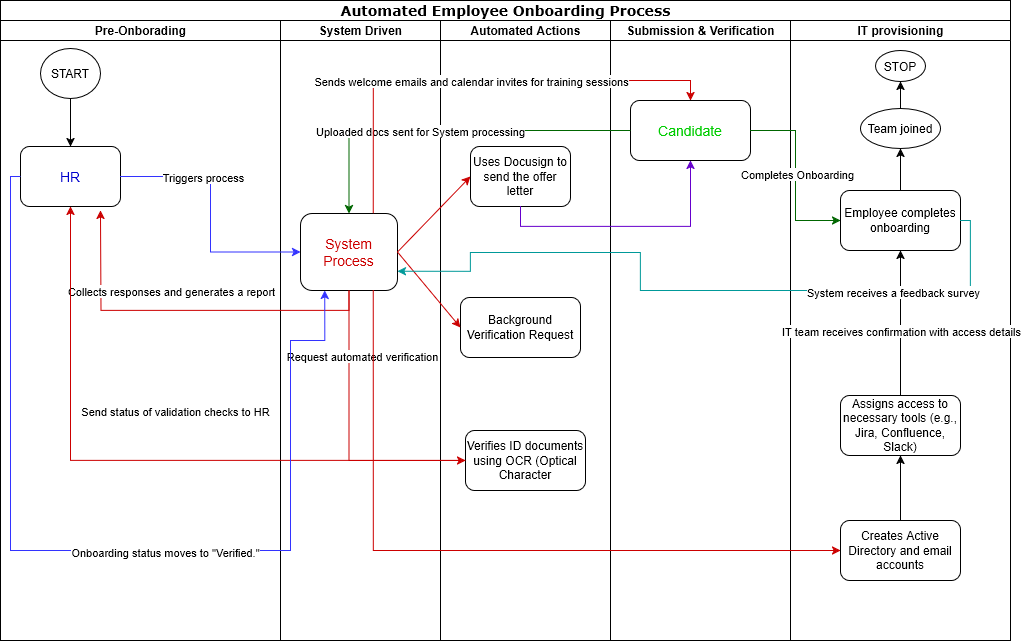

The diagram above was exported from draw.io. Its source (the exported page's mxGraphModel, read from the mxfile embedded in the PNG):
<mxGraphModel dx="1434" dy="744" grid="1" gridSize="10" guides="1" tooltips="1" connect="1" arrows="1" fold="1" page="1" pageScale="1" pageWidth="1100" pageHeight="850" background="none" math="0" shadow="0">
  <root>
    <mxCell id="0" />
    <mxCell id="1" parent="0" />
    <mxCell id="77e6c97f196da883-1" value="&lt;font style=&quot;font-size: 14px;&quot;&gt;&lt;strong data-end=&quot;155&quot; data-start=&quot;114&quot;&gt;Automated Employee Onboarding Process&lt;/strong&gt;&lt;/font&gt;" style="swimlane;html=1;childLayout=stackLayout;startSize=20;rounded=0;shadow=0;labelBackgroundColor=none;strokeWidth=1;fontFamily=Verdana;fontSize=8;align=center;" parent="1" vertex="1">
      <mxGeometry x="20" width="1010" height="640" as="geometry" />
    </mxCell>
    <mxCell id="77e6c97f196da883-2" value="Pre-Onborading" style="swimlane;html=1;startSize=20;" parent="77e6c97f196da883-1" vertex="1">
      <mxGeometry y="20" width="280" height="620" as="geometry" />
    </mxCell>
    <mxCell id="77e6c97f196da883-8" value="&lt;font style=&quot;font-size: 14px; color: rgb(0, 0, 204);&quot; face=&quot;Helvetica&quot;&gt;HR&lt;/font&gt;" style="rounded=1;whiteSpace=wrap;html=1;shadow=0;labelBackgroundColor=none;strokeWidth=1;fontFamily=Verdana;fontSize=8;align=center;" parent="77e6c97f196da883-2" vertex="1">
      <mxGeometry x="20" y="126" width="100" height="60" as="geometry" />
    </mxCell>
    <mxCell id="GNZc24dQRIDqPCX3dGP3-5" value="" style="edgeStyle=orthogonalEdgeStyle;rounded=0;orthogonalLoop=1;jettySize=auto;html=1;" edge="1" parent="77e6c97f196da883-2" source="GNZc24dQRIDqPCX3dGP3-3" target="77e6c97f196da883-8">
      <mxGeometry relative="1" as="geometry" />
    </mxCell>
    <mxCell id="GNZc24dQRIDqPCX3dGP3-3" value="START" style="ellipse;whiteSpace=wrap;html=1;" vertex="1" parent="77e6c97f196da883-2">
      <mxGeometry x="40" y="28" width="60" height="50" as="geometry" />
    </mxCell>
    <mxCell id="77e6c97f196da883-40" style="edgeStyle=orthogonalEdgeStyle;rounded=1;html=1;labelBackgroundColor=none;startArrow=none;startFill=0;startSize=5;endArrow=classicThin;endFill=1;endSize=5;jettySize=auto;orthogonalLoop=1;strokeWidth=1;fontFamily=Verdana;fontSize=8" parent="77e6c97f196da883-1" source="77e6c97f196da883-23" edge="1">
      <mxGeometry relative="1" as="geometry">
        <mxPoint x="850" y="690" as="targetPoint" />
      </mxGeometry>
    </mxCell>
    <mxCell id="107ba76e4e335f99-1" style="edgeStyle=orthogonalEdgeStyle;rounded=1;html=1;labelBackgroundColor=none;startArrow=none;startFill=0;startSize=5;endArrow=classicThin;endFill=1;endSize=5;jettySize=auto;orthogonalLoop=1;strokeWidth=1;fontFamily=Verdana;fontSize=8" parent="77e6c97f196da883-1" source="77e6c97f196da883-17" edge="1">
      <mxGeometry relative="1" as="geometry">
        <mxPoint x="690" y="450" as="targetPoint" />
      </mxGeometry>
    </mxCell>
    <mxCell id="107ba76e4e335f99-2" style="edgeStyle=orthogonalEdgeStyle;rounded=1;html=1;labelBackgroundColor=none;startArrow=none;startFill=0;startSize=5;endArrow=classicThin;endFill=1;endSize=5;jettySize=auto;orthogonalLoop=1;strokeWidth=1;fontFamily=Verdana;fontSize=8" parent="77e6c97f196da883-1" target="77e6c97f196da883-14" edge="1">
      <mxGeometry relative="1" as="geometry">
        <Array as="points">
          <mxPoint x="660" y="610" />
          <mxPoint x="660" y="550" />
          <mxPoint x="400" y="550" />
        </Array>
        <mxPoint x="690" y="610" as="sourcePoint" />
      </mxGeometry>
    </mxCell>
    <mxCell id="107ba76e4e335f99-6" style="edgeStyle=orthogonalEdgeStyle;rounded=1;html=1;labelBackgroundColor=none;startArrow=none;startFill=0;startSize=5;endArrow=classicThin;endFill=1;endSize=5;jettySize=auto;orthogonalLoop=1;strokeWidth=1;fontFamily=Verdana;fontSize=8" parent="77e6c97f196da883-1" source="77e6c97f196da883-14" edge="1">
      <mxGeometry relative="1" as="geometry">
        <mxPoint x="530" y="610" as="targetPoint" />
      </mxGeometry>
    </mxCell>
    <mxCell id="77e6c97f196da883-3" value="System Driven" style="swimlane;html=1;startSize=20;" parent="77e6c97f196da883-1" vertex="1">
      <mxGeometry x="280" y="20" width="160" height="620" as="geometry" />
    </mxCell>
    <mxCell id="GNZc24dQRIDqPCX3dGP3-51" style="edgeStyle=orthogonalEdgeStyle;rounded=0;orthogonalLoop=1;jettySize=auto;html=1;exitX=0.5;exitY=1;exitDx=0;exitDy=0;strokeColor=#CC0000;" edge="1" parent="77e6c97f196da883-3" source="77e6c97f196da883-9">
      <mxGeometry relative="1" as="geometry">
        <mxPoint x="-180" y="190" as="targetPoint" />
      </mxGeometry>
    </mxCell>
    <mxCell id="GNZc24dQRIDqPCX3dGP3-52" value="Collects responses and generates a report" style="edgeLabel;html=1;align=center;verticalAlign=middle;resizable=0;points=[];" vertex="1" connectable="0" parent="GNZc24dQRIDqPCX3dGP3-51">
      <mxGeometry x="-0.2636" y="2" relative="1" as="geometry">
        <mxPoint x="-63" y="-22" as="offset" />
      </mxGeometry>
    </mxCell>
    <mxCell id="77e6c97f196da883-9" value="&lt;font style=&quot;font-size: 14px; color: rgb(204, 0, 0);&quot; face=&quot;Helvetica&quot;&gt;System Process&lt;/font&gt;" style="rounded=1;whiteSpace=wrap;html=1;shadow=0;labelBackgroundColor=none;strokeWidth=1;fontFamily=Verdana;fontSize=8;align=center;" parent="77e6c97f196da883-3" vertex="1">
      <mxGeometry x="20" y="193" width="97" height="77" as="geometry" />
    </mxCell>
    <mxCell id="77e6c97f196da883-4" value="Automated Actions" style="swimlane;html=1;startSize=20;" parent="77e6c97f196da883-1" vertex="1">
      <mxGeometry x="440" y="20" width="170" height="620" as="geometry" />
    </mxCell>
    <mxCell id="77e6c97f196da883-12" value="&lt;font style=&quot;font-size: 12px;&quot; face=&quot;Helvetica&quot;&gt;Uses Docusign to send the offer letter&lt;/font&gt;" style="rounded=1;whiteSpace=wrap;html=1;shadow=0;labelBackgroundColor=none;strokeWidth=1;fontFamily=Verdana;fontSize=8;align=center;" parent="77e6c97f196da883-4" vertex="1">
      <mxGeometry x="30" y="126" width="100" height="60" as="geometry" />
    </mxCell>
    <mxCell id="GNZc24dQRIDqPCX3dGP3-1" value="Background Verification Request" style="rounded=1;whiteSpace=wrap;html=1;" vertex="1" parent="77e6c97f196da883-4">
      <mxGeometry x="20" y="277" width="120" height="60" as="geometry" />
    </mxCell>
    <mxCell id="GNZc24dQRIDqPCX3dGP3-23" value="Verifies ID documents using OCR (Optical Character" style="rounded=1;whiteSpace=wrap;html=1;" vertex="1" parent="77e6c97f196da883-4">
      <mxGeometry x="25" y="410" width="120" height="60" as="geometry" />
    </mxCell>
    <mxCell id="77e6c97f196da883-5" value="Submission &amp;amp; Verification" style="swimlane;html=1;startSize=20;" parent="77e6c97f196da883-1" vertex="1">
      <mxGeometry x="610" y="20" width="180" height="620" as="geometry" />
    </mxCell>
    <mxCell id="77e6c97f196da883-34" style="edgeStyle=orthogonalEdgeStyle;rounded=1;html=1;labelBackgroundColor=none;startArrow=none;startFill=0;startSize=5;endArrow=classicThin;endFill=1;endSize=5;jettySize=auto;orthogonalLoop=1;strokeColor=#000000;strokeWidth=1;fontFamily=Verdana;fontSize=8;fontColor=#000000;" parent="77e6c97f196da883-5" target="77e6c97f196da883-16" edge="1">
      <mxGeometry relative="1" as="geometry">
        <mxPoint x="80" y="300" as="sourcePoint" />
      </mxGeometry>
    </mxCell>
    <mxCell id="77e6c97f196da883-35" style="edgeStyle=orthogonalEdgeStyle;rounded=1;html=1;labelBackgroundColor=none;startArrow=none;startFill=0;startSize=5;endArrow=classicThin;endFill=1;endSize=5;jettySize=auto;orthogonalLoop=1;strokeWidth=1;fontFamily=Verdana;fontSize=8" parent="77e6c97f196da883-5" source="77e6c97f196da883-16" edge="1">
      <mxGeometry relative="1" as="geometry">
        <mxPoint x="80" y="400" as="targetPoint" />
      </mxGeometry>
    </mxCell>
    <mxCell id="77e6c97f196da883-36" style="edgeStyle=orthogonalEdgeStyle;rounded=1;html=1;labelBackgroundColor=none;startArrow=none;startFill=0;startSize=5;endArrow=classicThin;endFill=1;endSize=5;jettySize=auto;orthogonalLoop=1;strokeWidth=1;fontFamily=Verdana;fontSize=8" parent="77e6c97f196da883-5" target="77e6c97f196da883-20" edge="1">
      <mxGeometry relative="1" as="geometry">
        <mxPoint x="80" y="620" as="sourcePoint" />
      </mxGeometry>
    </mxCell>
    <mxCell id="GNZc24dQRIDqPCX3dGP3-14" value="&lt;font style=&quot;font-size: 14px; color: rgb(0, 204, 0);&quot;&gt;Candidate&lt;/font&gt;" style="rounded=1;whiteSpace=wrap;html=1;" vertex="1" parent="77e6c97f196da883-5">
      <mxGeometry x="20" y="80" width="120" height="60" as="geometry" />
    </mxCell>
    <mxCell id="77e6c97f196da883-7" value="IT provisioning" style="swimlane;html=1;startSize=20;" parent="77e6c97f196da883-1" vertex="1">
      <mxGeometry x="790" y="20" width="220" height="620" as="geometry" />
    </mxCell>
    <mxCell id="GNZc24dQRIDqPCX3dGP3-36" value="" style="edgeStyle=orthogonalEdgeStyle;rounded=0;orthogonalLoop=1;jettySize=auto;html=1;" edge="1" parent="77e6c97f196da883-7" source="GNZc24dQRIDqPCX3dGP3-31" target="GNZc24dQRIDqPCX3dGP3-35">
      <mxGeometry relative="1" as="geometry" />
    </mxCell>
    <mxCell id="GNZc24dQRIDqPCX3dGP3-31" value="Creates Active Directory and email accounts" style="rounded=1;whiteSpace=wrap;html=1;" vertex="1" parent="77e6c97f196da883-7">
      <mxGeometry x="50" y="500" width="120" height="60" as="geometry" />
    </mxCell>
    <mxCell id="GNZc24dQRIDqPCX3dGP3-38" style="edgeStyle=orthogonalEdgeStyle;rounded=0;orthogonalLoop=1;jettySize=auto;html=1;entryX=0.5;entryY=1;entryDx=0;entryDy=0;" edge="1" parent="77e6c97f196da883-7" source="GNZc24dQRIDqPCX3dGP3-35" target="GNZc24dQRIDqPCX3dGP3-37">
      <mxGeometry relative="1" as="geometry" />
    </mxCell>
    <mxCell id="GNZc24dQRIDqPCX3dGP3-39" value="IT team receives confirmation with access details" style="edgeLabel;html=1;align=center;verticalAlign=middle;resizable=0;points=[];" vertex="1" connectable="0" parent="GNZc24dQRIDqPCX3dGP3-38">
      <mxGeometry x="-0.1034" relative="1" as="geometry">
        <mxPoint as="offset" />
      </mxGeometry>
    </mxCell>
    <mxCell id="GNZc24dQRIDqPCX3dGP3-35" value="Assigns access to necessary tools (e.g., Jira, Confluence, Slack)" style="rounded=1;whiteSpace=wrap;html=1;" vertex="1" parent="77e6c97f196da883-7">
      <mxGeometry x="50" y="375" width="120" height="60" as="geometry" />
    </mxCell>
    <mxCell id="GNZc24dQRIDqPCX3dGP3-54" value="" style="edgeStyle=orthogonalEdgeStyle;rounded=0;orthogonalLoop=1;jettySize=auto;html=1;" edge="1" parent="77e6c97f196da883-7" source="GNZc24dQRIDqPCX3dGP3-37" target="GNZc24dQRIDqPCX3dGP3-53">
      <mxGeometry relative="1" as="geometry" />
    </mxCell>
    <mxCell id="GNZc24dQRIDqPCX3dGP3-37" value="Employee completes onboarding" style="rounded=1;whiteSpace=wrap;html=1;" vertex="1" parent="77e6c97f196da883-7">
      <mxGeometry x="50" y="170" width="120" height="60" as="geometry" />
    </mxCell>
    <mxCell id="GNZc24dQRIDqPCX3dGP3-56" value="" style="edgeStyle=orthogonalEdgeStyle;rounded=0;orthogonalLoop=1;jettySize=auto;html=1;" edge="1" parent="77e6c97f196da883-7" source="GNZc24dQRIDqPCX3dGP3-53" target="GNZc24dQRIDqPCX3dGP3-55">
      <mxGeometry relative="1" as="geometry" />
    </mxCell>
    <mxCell id="GNZc24dQRIDqPCX3dGP3-53" value="Team joined" style="ellipse;whiteSpace=wrap;html=1;rounded=1;" vertex="1" parent="77e6c97f196da883-7">
      <mxGeometry x="70" y="88" width="80" height="40" as="geometry" />
    </mxCell>
    <mxCell id="GNZc24dQRIDqPCX3dGP3-55" value="STOP" style="ellipse;whiteSpace=wrap;html=1;rounded=1;" vertex="1" parent="77e6c97f196da883-7">
      <mxGeometry x="85" y="30" width="50" height="31" as="geometry" />
    </mxCell>
    <mxCell id="GNZc24dQRIDqPCX3dGP3-12" value="" style="endArrow=classic;html=1;rounded=0;exitX=1;exitY=0.5;exitDx=0;exitDy=0;entryX=0;entryY=0.5;entryDx=0;entryDy=0;strokeColor=#CC0000;" edge="1" parent="77e6c97f196da883-1" source="77e6c97f196da883-9" target="GNZc24dQRIDqPCX3dGP3-1">
      <mxGeometry width="50" height="50" relative="1" as="geometry">
        <mxPoint x="120" y="380" as="sourcePoint" />
        <mxPoint x="170" y="330" as="targetPoint" />
      </mxGeometry>
    </mxCell>
    <mxCell id="GNZc24dQRIDqPCX3dGP3-4" style="edgeStyle=orthogonalEdgeStyle;rounded=0;orthogonalLoop=1;jettySize=auto;html=1;exitX=1;exitY=0.5;exitDx=0;exitDy=0;entryX=0;entryY=0.5;entryDx=0;entryDy=0;strokeColor=#3333FF;" edge="1" parent="77e6c97f196da883-1" source="77e6c97f196da883-8" target="77e6c97f196da883-9">
      <mxGeometry relative="1" as="geometry" />
    </mxCell>
    <mxCell id="GNZc24dQRIDqPCX3dGP3-30" value="Triggers process" style="edgeLabel;html=1;align=center;verticalAlign=middle;resizable=0;points=[];" vertex="1" connectable="0" parent="GNZc24dQRIDqPCX3dGP3-4">
      <mxGeometry x="-0.5584" y="-1" relative="1" as="geometry">
        <mxPoint x="26" y="-1" as="offset" />
      </mxGeometry>
    </mxCell>
    <mxCell id="GNZc24dQRIDqPCX3dGP3-20" value="" style="endArrow=classic;html=1;rounded=0;entryX=0;entryY=0.5;entryDx=0;entryDy=0;exitX=1;exitY=0.5;exitDx=0;exitDy=0;strokeColor=#CC0000;" edge="1" parent="77e6c97f196da883-1" source="77e6c97f196da883-9" target="77e6c97f196da883-12">
      <mxGeometry width="50" height="50" relative="1" as="geometry">
        <mxPoint x="290" y="250" as="sourcePoint" />
        <mxPoint x="340" y="200" as="targetPoint" />
      </mxGeometry>
    </mxCell>
    <mxCell id="GNZc24dQRIDqPCX3dGP3-21" style="edgeStyle=orthogonalEdgeStyle;rounded=0;orthogonalLoop=1;jettySize=auto;html=1;strokeColor=#006600;" edge="1" parent="77e6c97f196da883-1" source="GNZc24dQRIDqPCX3dGP3-14" target="77e6c97f196da883-9">
      <mxGeometry relative="1" as="geometry" />
    </mxCell>
    <mxCell id="GNZc24dQRIDqPCX3dGP3-29" value="Uploaded docs sent for System processing" style="edgeLabel;html=1;align=center;verticalAlign=middle;resizable=0;points=[];" vertex="1" connectable="0" parent="GNZc24dQRIDqPCX3dGP3-21">
      <mxGeometry x="0.1585" relative="1" as="geometry">
        <mxPoint as="offset" />
      </mxGeometry>
    </mxCell>
    <mxCell id="GNZc24dQRIDqPCX3dGP3-24" style="edgeStyle=orthogonalEdgeStyle;rounded=0;orthogonalLoop=1;jettySize=auto;html=1;entryX=0.5;entryY=1;entryDx=0;entryDy=0;exitX=0.5;exitY=1;exitDx=0;exitDy=0;strokeColor=#6600CC;" edge="1" parent="77e6c97f196da883-1" source="77e6c97f196da883-12" target="GNZc24dQRIDqPCX3dGP3-14">
      <mxGeometry relative="1" as="geometry">
        <mxPoint x="510" y="250" as="sourcePoint" />
      </mxGeometry>
    </mxCell>
    <mxCell id="GNZc24dQRIDqPCX3dGP3-25" style="edgeStyle=orthogonalEdgeStyle;rounded=0;orthogonalLoop=1;jettySize=auto;html=1;entryX=0;entryY=0.5;entryDx=0;entryDy=0;exitX=0.5;exitY=1;exitDx=0;exitDy=0;strokeColor=#CC0000;" edge="1" parent="77e6c97f196da883-1" source="77e6c97f196da883-9" target="GNZc24dQRIDqPCX3dGP3-23">
      <mxGeometry relative="1" as="geometry" />
    </mxCell>
    <mxCell id="GNZc24dQRIDqPCX3dGP3-28" value="Request automated verification" style="edgeLabel;html=1;align=center;verticalAlign=middle;resizable=0;points=[];" vertex="1" connectable="0" parent="GNZc24dQRIDqPCX3dGP3-25">
      <mxGeometry x="-0.5455" relative="1" as="geometry">
        <mxPoint x="13" as="offset" />
      </mxGeometry>
    </mxCell>
    <mxCell id="GNZc24dQRIDqPCX3dGP3-26" style="edgeStyle=orthogonalEdgeStyle;rounded=0;orthogonalLoop=1;jettySize=auto;html=1;entryX=0.5;entryY=1;entryDx=0;entryDy=0;strokeColor=#CC0000;" edge="1" parent="77e6c97f196da883-1" source="GNZc24dQRIDqPCX3dGP3-23" target="77e6c97f196da883-8">
      <mxGeometry relative="1" as="geometry" />
    </mxCell>
    <mxCell id="GNZc24dQRIDqPCX3dGP3-27" value="Send status of validation checks to HR" style="edgeLabel;html=1;align=center;verticalAlign=middle;resizable=0;points=[];" vertex="1" connectable="0" parent="GNZc24dQRIDqPCX3dGP3-26">
      <mxGeometry x="-0.1688" y="-1" relative="1" as="geometry">
        <mxPoint x="-21" y="-49" as="offset" />
      </mxGeometry>
    </mxCell>
    <mxCell id="GNZc24dQRIDqPCX3dGP3-32" style="edgeStyle=orthogonalEdgeStyle;rounded=0;orthogonalLoop=1;jettySize=auto;html=1;entryX=0.25;entryY=1;entryDx=0;entryDy=0;strokeColor=#3333FF;" edge="1" parent="77e6c97f196da883-1" source="77e6c97f196da883-8" target="77e6c97f196da883-9">
      <mxGeometry relative="1" as="geometry">
        <Array as="points">
          <mxPoint x="10" y="176" />
          <mxPoint x="10" y="550" />
          <mxPoint x="290" y="550" />
          <mxPoint x="290" y="340" />
          <mxPoint x="324" y="340" />
        </Array>
      </mxGeometry>
    </mxCell>
    <mxCell id="GNZc24dQRIDqPCX3dGP3-33" value="Onboarding status moves to &quot;Verified.&quot;" style="edgeLabel;html=1;align=center;verticalAlign=middle;resizable=0;points=[];" vertex="1" connectable="0" parent="GNZc24dQRIDqPCX3dGP3-32">
      <mxGeometry x="0.1219" y="-1" relative="1" as="geometry">
        <mxPoint as="offset" />
      </mxGeometry>
    </mxCell>
    <mxCell id="GNZc24dQRIDqPCX3dGP3-34" style="edgeStyle=orthogonalEdgeStyle;rounded=0;orthogonalLoop=1;jettySize=auto;html=1;entryX=0;entryY=0.5;entryDx=0;entryDy=0;exitX=0.75;exitY=1;exitDx=0;exitDy=0;strokeColor=#CC0000;" edge="1" parent="77e6c97f196da883-1" source="77e6c97f196da883-9" target="GNZc24dQRIDqPCX3dGP3-31">
      <mxGeometry relative="1" as="geometry" />
    </mxCell>
    <mxCell id="GNZc24dQRIDqPCX3dGP3-40" style="edgeStyle=orthogonalEdgeStyle;rounded=0;orthogonalLoop=1;jettySize=auto;html=1;exitX=0.75;exitY=0;exitDx=0;exitDy=0;entryX=0.5;entryY=0;entryDx=0;entryDy=0;strokeColor=#CC0000;" edge="1" parent="77e6c97f196da883-1" source="77e6c97f196da883-9" target="GNZc24dQRIDqPCX3dGP3-14">
      <mxGeometry relative="1" as="geometry" />
    </mxCell>
    <mxCell id="GNZc24dQRIDqPCX3dGP3-41" value="Sends welcome emails and calendar invites for training sessions" style="edgeLabel;html=1;align=center;verticalAlign=middle;resizable=0;points=[];" vertex="1" connectable="0" parent="GNZc24dQRIDqPCX3dGP3-40">
      <mxGeometry x="-0.0191" relative="1" as="geometry">
        <mxPoint as="offset" />
      </mxGeometry>
    </mxCell>
    <mxCell id="GNZc24dQRIDqPCX3dGP3-42" style="edgeStyle=orthogonalEdgeStyle;rounded=0;orthogonalLoop=1;jettySize=auto;html=1;entryX=0;entryY=0.5;entryDx=0;entryDy=0;strokeColor=#006600;" edge="1" parent="77e6c97f196da883-1" source="GNZc24dQRIDqPCX3dGP3-14" target="GNZc24dQRIDqPCX3dGP3-37">
      <mxGeometry relative="1" as="geometry" />
    </mxCell>
    <mxCell id="GNZc24dQRIDqPCX3dGP3-43" value="Completes Onboarding" style="edgeLabel;html=1;align=center;verticalAlign=middle;resizable=0;points=[];" vertex="1" connectable="0" parent="GNZc24dQRIDqPCX3dGP3-42">
      <mxGeometry x="-0.0222" y="1" relative="1" as="geometry">
        <mxPoint as="offset" />
      </mxGeometry>
    </mxCell>
    <mxCell id="GNZc24dQRIDqPCX3dGP3-45" style="edgeStyle=orthogonalEdgeStyle;rounded=0;orthogonalLoop=1;jettySize=auto;html=1;entryX=1;entryY=0.75;entryDx=0;entryDy=0;exitX=1;exitY=0.5;exitDx=0;exitDy=0;strokeColor=#009999;" edge="1" parent="77e6c97f196da883-1" source="GNZc24dQRIDqPCX3dGP3-37" target="77e6c97f196da883-9">
      <mxGeometry relative="1" as="geometry">
        <Array as="points">
          <mxPoint x="970" y="220" />
          <mxPoint x="970" y="290" />
          <mxPoint x="640" y="290" />
          <mxPoint x="640" y="252" />
          <mxPoint x="470" y="252" />
          <mxPoint x="470" y="271" />
        </Array>
      </mxGeometry>
    </mxCell>
    <mxCell id="GNZc24dQRIDqPCX3dGP3-46" value="System receives a feedback survey" style="edgeLabel;html=1;align=center;verticalAlign=middle;resizable=0;points=[];" vertex="1" connectable="0" parent="GNZc24dQRIDqPCX3dGP3-45">
      <mxGeometry x="-0.5558" y="1" relative="1" as="geometry">
        <mxPoint as="offset" />
      </mxGeometry>
    </mxCell>
  </root>
</mxGraphModel>